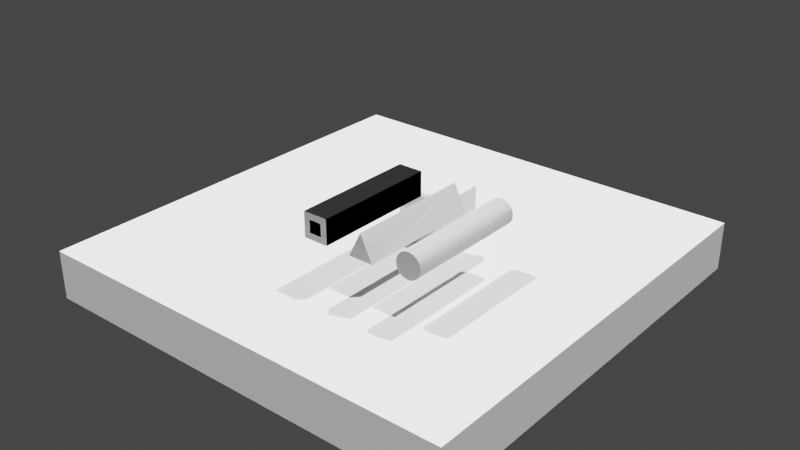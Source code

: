 # Source: Extrusion_Multiple_Profiles_One_Extrusion_03.blend  (saved by Blender 3.0.42; exported with 4.5.12 LTS)
import bpy
from mathutils import Matrix  # noqa: F401  (used for matrix-valued properties, if any)

bpy.ops.wm.read_factory_settings(use_empty=True)
scene = bpy.context.scene
scene.name = 'Scene'

# ---- collections
col_ifcproject_project_number = bpy.data.collections.new('IfcProject/Project Number'); scene.collection.children.link(col_ifcproject_project_number)
col_ifcsite_default = bpy.data.collections.new('IfcSite/Default'); col_ifcproject_project_number.children.link(col_ifcsite_default)
col_ifcbuilding = bpy.data.collections.new('IfcBuilding/'); col_ifcsite_default.children.link(col_ifcbuilding)
col_ifcbuildingstorey_level_1 = bpy.data.collections.new('IfcBuildingStorey/Level 1'); col_ifcbuilding.children.link(col_ifcbuildingstorey_level_1)
col_views = bpy.data.collections.new('Views'); col_ifcproject_project_number.children.link(col_views)
col_types = bpy.data.collections.new('Types'); col_ifcproject_project_number.children.link(col_types)
col_ifcopeningelements = bpy.data.collections.new('IfcOpeningElements'); col_ifcproject_project_number.children.link(col_ifcopeningelements)
col_structuralitems = bpy.data.collections.new('StructuralItems'); col_ifcproject_project_number.children.link(col_structuralitems)
col_members = bpy.data.collections.new('Members'); col_structuralitems.children.link(col_members)
col_connections = bpy.data.collections.new('Connections'); col_structuralitems.children.link(col_connections)

# ---- materials (node trees are filled in below, after node groups)
mat_unnamed = bpy.data.materials.new('<Unnamed>')
mat_unnamed.use_transparent_shadow = False

# ---- material node trees

# ---- world
world_world = bpy.data.worlds.new('World'); scene.world = world_world
world_world.use_nodes = True; world_world.node_tree.nodes.clear()
_N = world_world.node_tree.nodes; _L = world_world.node_tree.links
n0 = _N.new('ShaderNodeOutputWorld'); n0.name = 'World Output'; n0.location = (300, 300)
n1 = _N.new('ShaderNodeBackground'); n1.name = 'Background'; n1.location = (10, 300)
n1.inputs[0].default_value = (0.05088, 0.05088, 0.05088, 1.0)
_L.new(n1.outputs[0], n0.inputs[0])
n0.is_active_output = True
world_world.color = (0.05088, 0.05088, 0.05088)
world_world.use_sun_shadow = False
world_world.sun_shadow_jitter_overblur = 0.0

# ---- lights
light_sun = bpy.data.lights.new('Sun', 'SUN')
light_sun.transmission_factor = 0.0
light_sun.angle = 0.0
light_sun.energy = 5.0
light_sun.shadow_soft_size = 0.0381
light_sun.shadow_cascade_max_distance = 30.48
light_sun.shadow_cascade_exponent = 1.0
light_sun.shadow_cascade_fade = 0.0

# ---- meshes
me_cube = bpy.data.meshes.new('Cube')
me_cube.from_pydata([(-0.3048, -0.3048, -0.3048), (-0.3048, -0.3048, 0.3048), (-0.3048, 0.3048, -0.3048), (-0.3048, 0.3048, 0.3048), (0.3048, -0.3048, -0.3048), (0.3048, -0.3048, 0.3048), (0.3048, 0.3048, -0.3048), (0.3048, 0.3048, 0.3048)], [], [(0, 1, 3, 2), (2, 3, 7, 6), (6, 7, 5, 4), (4, 5, 1, 0), (2, 6, 4, 0), (7, 3, 1, 5)])
_uv = me_cube.uv_layers.new(name='UVMap')
_uv.uv.foreach_set('vector', [0.375, 0.0, 0.625, 0.0, 0.625, 0.25, 0.375, 0.25, 0.375, 0.25, 0.625, 0.25, 0.625, 0.5, 0.375, 0.5, 0.375, 0.5, 0.625, 0.5, 0.625, 0.75, 0.375, 0.75, 0.375, 0.75, 0.625, 0.75, 0.625, 1.0, 0.375, 1.0, 0.125, 0.5, 0.375, 0.5, 0.375, 0.75, 0.125, 0.75, 0.625, 0.5, 0.875, 0.5, 0.875, 0.75, 0.625, 0.75])
me_cube.use_remesh_fix_poles = True
me_cube.use_remesh_preserve_attributes = False
me_cube.update()
me_cube_001 = bpy.data.meshes.new('Cube.001')
me_cube_001.from_pydata([(-2.704, -2.704, -0.3048), (-2.704, -2.704, 0.3048), (-2.704, 2.704, -0.3048), (-2.704, 2.704, 0.3048), (2.704, -2.704, -0.3048), (2.704, -2.704, 0.3048), (2.704, 2.704, -0.3048), (2.704, 2.704, 0.3048)], [], [(0, 1, 3, 2), (2, 3, 7, 6), (6, 7, 5, 4), (4, 5, 1, 0), (2, 6, 4, 0), (7, 3, 1, 5)])
_uv = me_cube_001.uv_layers.new(name='UVMap')
_uv.uv.foreach_set('vector', [0.375, 0.0, 0.625, 0.0, 0.625, 0.25, 0.375, 0.25, 0.375, 0.25, 0.625, 0.25, 0.625, 0.5, 0.375, 0.5, 0.375, 0.5, 0.625, 0.5, 0.625, 0.75, 0.375, 0.75, 0.375, 0.75, 0.625, 0.75, 0.625, 1.0, 0.375, 1.0, 0.125, 0.5, 0.375, 0.5, 0.375, 0.75, 0.125, 0.75, 0.625, 0.5, 0.875, 0.5, 0.875, 0.75, 0.625, 0.75])
me_cube_001.use_remesh_fix_poles = True
me_cube_001.use_remesh_preserve_attributes = False
me_cube_001.update()
me_127_246 = bpy.data.meshes.new('127/246')
me_127_246.from_pydata([(0.9144, -1.524, -1.832e-15), (0.9144, 0.0, -1.832e-15), (0.6096, 0.0, -1.832e-15), (0.6096, -1.524, -1.832e-15), (0.762, 0.0, 0.3048), (0.762, -1.524, 0.3048), (1.524, -1.524, 0.1524), (1.524, 0.0, 0.1524), (1.522, 0.0, 0.128), (1.516, 0.0, 0.1041), (1.507, 0.0, 0.08158), (1.493, 0.0, 0.06085), (1.477, 0.0, 0.04249), (1.458, 0.0, 0.02698), (1.437, 0.0, 0.01471), (1.414, 0.0, 0.006017), (1.39, 0.0, 0.001111), (1.365, 0.0, 0.0001236), (1.341, 0.0, 0.00308), (1.318, 0.0, 0.009904), (1.295, 0.0, 0.02042), (1.275, 0.0, 0.03435), (1.258, 0.0, 0.05134), (1.243, 0.0, 0.07095), (1.231, 0.0, 0.09266), (1.224, 0.0, 0.1159), (1.22, 0.0, 0.1401), (1.22, 0.0, 0.1647), (1.224, 0.0, 0.1889), (1.231, 0.0, 0.2121), (1.243, 0.0, 0.2339), (1.258, 0.0, 0.2535), (1.275, 0.0, 0.2704), (1.295, 0.0, 0.2844), (1.318, 0.0, 0.2949), (1.341, 0.0, 0.3017), (1.365, 0.0, 0.3047), (1.39, 0.0, 0.3037), (1.414, 0.0, 0.2988), (1.437, 0.0, 0.2901), (1.458, 0.0, 0.2778), (1.477, 0.0, 0.2623), (1.493, 0.0, 0.244), (1.507, 0.0, 0.2232), (1.516, 0.0, 0.2007), (1.522, 0.0, 0.1768), (1.522, -1.524, 0.128), (1.516, -1.524, 0.1041), (1.507, -1.524, 0.08158), (1.493, -1.524, 0.06085), (1.477, -1.524, 0.04249), (1.458, -1.524, 0.02698), (1.437, -1.524, 0.01471), (1.414, -1.524, 0.006017), (1.39, -1.524, 0.001111), (1.365, -1.524, 0.0001236), (1.341, -1.524, 0.00308), (1.318, -1.524, 0.009904), (1.295, -1.524, 0.02042), (1.275, -1.524, 0.03435), (1.258, -1.524, 0.05134), (1.243, -1.524, 0.07095), (1.231, -1.524, 0.09266), (1.224, -1.524, 0.1159), (1.22, -1.524, 0.1401), (1.22, -1.524, 0.1647), (1.224, -1.524, 0.1889), (1.231, -1.524, 0.2121), (1.243, -1.524, 0.2339), (1.258, -1.524, 0.2535), (1.275, -1.524, 0.2704), (1.295, -1.524, 0.2844), (1.318, -1.524, 0.2949), (1.341, -1.524, 0.3017), (1.365, -1.524, 0.3047), (1.39, -1.524, 0.3037), (1.414, -1.524, 0.2988), (1.437, -1.524, 0.2901), (1.458, -1.524, 0.2778), (1.477, -1.524, 0.2623), (1.493, -1.524, 0.244), (1.507, -1.524, 0.2232), (1.516, -1.524, 0.2007), (1.522, -1.524, 0.1768), (0.3048, -1.524, 0.0), (0.3048, 0.0, 0.0), (-3.664e-15, 0.0, 0.0), (-3.664e-15, -1.524, 0.0), (-3.664e-15, 0.0, 0.3048), (-3.664e-15, -1.524, 0.3048), (0.3048, 0.0, 0.3048), (0.3048, -1.524, 0.3048), (0.2286, -1.524, 0.2286), (0.2286, 0.0, 0.2286), (0.0762, 0.0, 0.2286), (0.0762, -1.524, 0.2286), (0.0762, 0.0, 0.0762), (0.0762, -1.524, 0.0762), (0.2286, 0.0, 0.0762), (0.2286, -1.524, 0.0762)], [], [(1, 0, 3), (2, 1, 3), (2, 3, 5), (4, 2, 5), (4, 5, 0), (1, 4, 0), (3, 0, 5), (4, 1, 2), (7, 6, 46), (8, 7, 46), (9, 8, 47), (8, 46, 47), (10, 9, 48), (9, 47, 48), (11, 10, 49), (10, 48, 49), (11, 49, 50), (12, 11, 50), (12, 50, 51), (13, 12, 51), (14, 13, 52), (15, 14, 52), (13, 51, 52), (15, 52, 53), (16, 15, 54), (17, 16, 54), (15, 53, 54), (18, 17, 55), (17, 54, 55), (19, 18, 56), (18, 55, 56), (19, 56, 57), (20, 19, 58), (19, 57, 58), (21, 20, 59), (20, 58, 59), (22, 21, 60), (21, 59, 60), (23, 22, 61), (22, 60, 61), (24, 23, 62), (23, 61, 62), (25, 24, 63), (24, 62, 63), (26, 25, 64), (25, 63, 64), (27, 26, 65), (26, 64, 65), (28, 27, 66), (27, 65, 66), (29, 28, 67), (30, 29, 67), (28, 66, 67), (31, 30, 68), (30, 67, 68), (31, 68, 69), (32, 31, 70), (31, 69, 70), (33, 32, 71), (32, 70, 71), (34, 33, 72), (33, 71, 72), (35, 34, 73), (34, 72, 73), (36, 35, 74), (37, 36, 74), (35, 73, 74), (37, 74, 75), (37, 75, 76), (38, 37, 76), (38, 76, 77), (39, 38, 77), (39, 77, 78), (40, 39, 78), (40, 78, 79), (41, 40, 79), (41, 79, 80), (42, 41, 80), (42, 80, 81), (43, 42, 81), (43, 81, 82), (44, 43, 82), (44, 82, 83), (45, 44, 83), (7, 45, 6), (45, 83, 6), (47, 46, 48), (46, 6, 50), (49, 48, 50), (48, 46, 50), (52, 51, 50), (53, 52, 50), (54, 53, 50), (55, 54, 50), (56, 55, 50), (57, 56, 50), (58, 57, 50), (59, 58, 50), (60, 59, 50), (61, 60, 50), (62, 61, 50), (63, 62, 50), (64, 63, 50), (65, 64, 50), (66, 65, 50), (67, 66, 50), (68, 67, 50), (69, 68, 50), (70, 69, 50), (71, 70, 50), (72, 71, 50), (73, 72, 50), (74, 73, 50), (75, 74, 50), (76, 75, 50), (77, 76, 50), (78, 77, 50), (79, 78, 50), (80, 79, 50), (81, 80, 50), (82, 81, 50), (83, 82, 50), (6, 83, 50), (10, 8, 9), (12, 7, 8), (12, 10, 11), (12, 8, 10), (12, 13, 14), (12, 14, 15), (12, 15, 16), (12, 16, 17), (12, 17, 18), (12, 18, 19), (12, 19, 20), (12, 20, 21), (12, 21, 22), (12, 22, 23), (12, 23, 24), (12, 24, 25), (12, 25, 26), (12, 26, 27), (12, 27, 28), (12, 28, 29), (12, 29, 30), (12, 30, 31), (12, 31, 32), (12, 32, 33), (12, 33, 34), (12, 34, 35), (12, 35, 36), (12, 36, 37), (12, 37, 38), (12, 38, 39), (12, 39, 40), (12, 40, 41), (12, 41, 42), (12, 42, 43), (12, 43, 44), (12, 44, 45), (12, 45, 7), (85, 84, 87), (86, 85, 87), (86, 87, 89), (88, 86, 89), (88, 89, 91), (90, 88, 91), (90, 91, 84), (85, 90, 84), (93, 92, 95), (94, 93, 95), (94, 95, 97), (96, 94, 97), (96, 97, 99), (98, 96, 99), (98, 99, 92), (93, 98, 92), (87, 84, 97), (84, 99, 97), (84, 91, 92), (99, 84, 92), (95, 92, 89), (97, 95, 89), (92, 91, 89), (87, 97, 89), (96, 85, 86), (96, 98, 85), (93, 90, 85), (93, 85, 98), (88, 93, 94), (88, 94, 96), (88, 90, 93), (88, 96, 86)])
me_127_246.materials.append(mat_unnamed)
me_127_246.use_remesh_fix_poles = True
me_127_246.use_remesh_preserve_attributes = False
me_127_246.update()

# ---- objects
ob_sun = bpy.data.objects.new('Sun', light_sun)
ob_sun_001 = bpy.data.objects.new('Sun.001', light_sun)
ob_cube = bpy.data.objects.new('Cube', me_cube)
ob_cube_001 = bpy.data.objects.new('Cube.001', me_cube_001)
ob_ifcproject_project_number = bpy.data.objects.new('IfcProject/Project Number', None)
ob_ifcsite_default = bpy.data.objects.new('IfcSite/Default', None)
ob_ifcbuilding = bpy.data.objects.new('IfcBuilding/', None)
ob_ifcbuildingelementproxy_generic_models_1_generic_models_1_15320 = bpy.data.objects.new('IfcBuildingElementProxy/Generic Models 1:Generic Models 1:15320', me_127_246)
ob_ifcbuildingstorey_level_1 = bpy.data.objects.new('IfcBuildingStorey/Level 1', None)
ob_ifcbuildingelementproxytype_generic_models_1_generic_models_1 = bpy.data.objects.new('IfcBuildingElementProxyType/Generic Models 1:Generic Models 1', me_127_246)

# ---- transforms, parenting, visibility, modifiers, constraints
ob_sun.location = (-6.096, -6.096, 6.096)
ob_sun.rotation_euler = (0.0, 0.3491, -2.379)
ob_sun_001.location = (6.096, 6.096, 6.096)
ob_sun_001.rotation_euler = (0.0, 0.3491, 0.7854)
ob_cube.location = (0.3048, 0.3048, -0.3048)
ob_cube_001.location = (5.6e-07, 6.997e-08, -0.9144)
ob_cube_001.rotation_euler = (0.0, 0.0, -1.14e-07)
ob_ifcproject_project_number.location = (0.0, 0.0, 0.0)
ob_ifcsite_default.location = (0.0, 0.0, 0.0)
ob_ifcbuilding.location = (0.0, 0.0, 0.0)
ob_ifcbuildingelementproxy_generic_models_1_generic_models_1_15320.location = (0.0, 0.0, 0.0)
ob_ifcbuildingstorey_level_1.location = (0.0, 0.0, 0.0)
ob_ifcbuildingelementproxytype_generic_models_1_generic_models_1.location = (0.0, 0.0, 0.0)

# ---- collection membership
scene.collection.objects.link(ob_sun)
scene.collection.objects.link(ob_sun_001)
scene.collection.objects.link(ob_cube)
scene.collection.objects.link(ob_cube_001)
col_ifcproject_project_number.objects.link(ob_ifcproject_project_number)
col_ifcsite_default.objects.link(ob_ifcsite_default)
col_ifcbuilding.objects.link(ob_ifcbuilding)
col_ifcbuildingstorey_level_1.objects.link(ob_ifcbuildingelementproxy_generic_models_1_generic_models_1_15320)
col_ifcbuildingstorey_level_1.objects.link(ob_ifcbuildingstorey_level_1)
col_types.objects.link(ob_ifcbuildingelementproxytype_generic_models_1_generic_models_1)

# ---- scene / render settings (as saved in the file)
scene.frame_start = 1; scene.frame_end = 250; scene.frame_set(1)
scene.render.engine = 'BLENDER_EEVEE_NEXT'
scene.cycles.use_denoising = False
scene.cycles.sampling_pattern = 'TABULATED_SOBOL'
scene.cycles.use_light_tree = False
scene.view_settings.view_transform = 'Filmic'
bpy.context.view_layer.update()

# ---- added for rendering (the .blend has no active camera): camera
cam_auto = bpy.data.cameras.new('AutoCamera')
cam_auto.lens = 50.0
cam_auto.sensor_width = 36.0
cam_auto.clip_end = 1000.0
ob_auto_camera = bpy.data.objects.new('AutoCamera', cam_auto)
scene.collection.objects.link(ob_auto_camera)
ob_auto_camera.location = (7.21626, -8.65952, 5.31581)
ob_auto_camera.rotation_euler = (1.09748, -7.21219e-08, 0.694738)
scene.camera = ob_auto_camera
bpy.context.view_layer.update()
